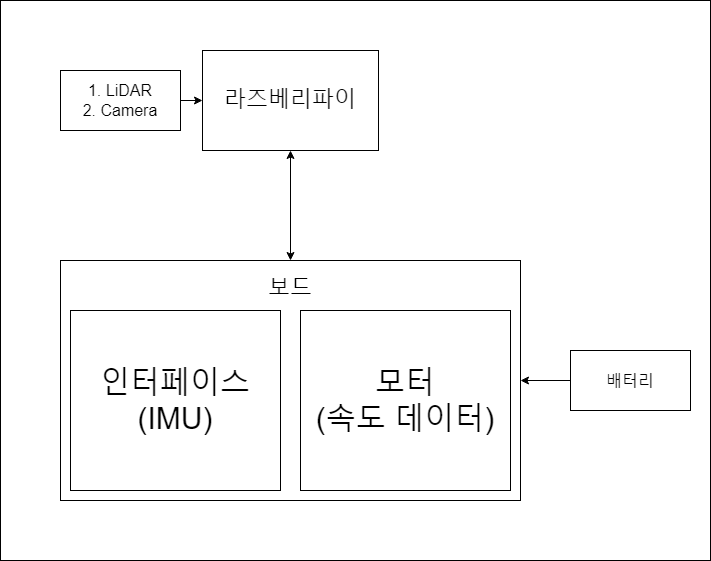

The diagram above was exported from draw.io. Its source (the exported page's mxGraphModel, read from the mxfile embedded in the PNG):
<mxGraphModel dx="2074" dy="1132" grid="1" gridSize="10" guides="1" tooltips="1" connect="1" arrows="1" fold="1" page="1" pageScale="1" pageWidth="827" pageHeight="1169" math="0" shadow="0">
  <root>
    <mxCell id="0" />
    <mxCell id="1" parent="0" />
    <mxCell id="v7sorrYYjQT4bVUPyTBO-17" value="" style="rounded=0;whiteSpace=wrap;html=1;" vertex="1" parent="1">
      <mxGeometry x="90" y="170" width="710" height="560" as="geometry" />
    </mxCell>
    <mxCell id="v7sorrYYjQT4bVUPyTBO-15" style="edgeStyle=orthogonalEdgeStyle;rounded=0;orthogonalLoop=1;jettySize=auto;html=1;entryX=1;entryY=0.5;entryDx=0;entryDy=0;" edge="1" parent="1" source="v7sorrYYjQT4bVUPyTBO-2" target="v7sorrYYjQT4bVUPyTBO-3">
      <mxGeometry relative="1" as="geometry" />
    </mxCell>
    <mxCell id="v7sorrYYjQT4bVUPyTBO-2" value="&lt;font style=&quot;font-size: 16px;&quot;&gt;배터리&lt;/font&gt;" style="rounded=0;whiteSpace=wrap;html=1;" vertex="1" parent="1">
      <mxGeometry x="660" y="520" width="120" height="60" as="geometry" />
    </mxCell>
    <mxCell id="v7sorrYYjQT4bVUPyTBO-3" value="&lt;font style=&quot;font-size: 22px;&quot;&gt;보드&lt;br&gt;&lt;br&gt;&lt;br&gt;&lt;br&gt;&lt;br&gt;&lt;br&gt;&lt;br&gt;&lt;br&gt;&lt;/font&gt;" style="rounded=0;whiteSpace=wrap;html=1;" vertex="1" parent="1">
      <mxGeometry x="150" y="430" width="460" height="240" as="geometry" />
    </mxCell>
    <mxCell id="v7sorrYYjQT4bVUPyTBO-4" value="&lt;span style=&quot;font-size: 16px;&quot;&gt;1. LiDAR&lt;br&gt;2. Camera&lt;br&gt;&lt;/span&gt;" style="rounded=0;whiteSpace=wrap;html=1;" vertex="1" parent="1">
      <mxGeometry x="150" y="240" width="120" height="60" as="geometry" />
    </mxCell>
    <mxCell id="v7sorrYYjQT4bVUPyTBO-5" value="&lt;font style=&quot;font-size: 22px;&quot;&gt;라즈베리파이&lt;br&gt;&lt;/font&gt;" style="rounded=0;whiteSpace=wrap;html=1;" vertex="1" parent="1">
      <mxGeometry x="292" y="220" width="176" height="100" as="geometry" />
    </mxCell>
    <mxCell id="v7sorrYYjQT4bVUPyTBO-7" value="" style="endArrow=classic;html=1;rounded=0;exitX=1;exitY=0.5;exitDx=0;exitDy=0;entryX=0;entryY=0.5;entryDx=0;entryDy=0;targetPerimeterSpacing=3;" edge="1" parent="1" source="v7sorrYYjQT4bVUPyTBO-4" target="v7sorrYYjQT4bVUPyTBO-5">
      <mxGeometry width="50" height="50" relative="1" as="geometry">
        <mxPoint x="350" y="560" as="sourcePoint" />
        <mxPoint x="400" y="510" as="targetPoint" />
      </mxGeometry>
    </mxCell>
    <mxCell id="v7sorrYYjQT4bVUPyTBO-9" value="" style="endArrow=classic;startArrow=classic;html=1;rounded=0;entryX=0.5;entryY=1;entryDx=0;entryDy=0;exitX=0.5;exitY=0;exitDx=0;exitDy=0;" edge="1" parent="1" source="v7sorrYYjQT4bVUPyTBO-3" target="v7sorrYYjQT4bVUPyTBO-5">
      <mxGeometry width="50" height="50" relative="1" as="geometry">
        <mxPoint x="350" y="460" as="sourcePoint" />
        <mxPoint x="400" y="410" as="targetPoint" />
      </mxGeometry>
    </mxCell>
    <mxCell id="v7sorrYYjQT4bVUPyTBO-13" value="&lt;font style=&quot;font-size: 30px;&quot;&gt;인터페이스&lt;br&gt;(IMU)&lt;br&gt;&lt;/font&gt;" style="rounded=0;whiteSpace=wrap;html=1;" vertex="1" parent="1">
      <mxGeometry x="160" y="480" width="210" height="180" as="geometry" />
    </mxCell>
    <mxCell id="v7sorrYYjQT4bVUPyTBO-14" value="&lt;font style=&quot;font-size: 30px;&quot;&gt;모터&lt;br&gt;(속도 데이터)&lt;br&gt;&lt;/font&gt;" style="rounded=0;whiteSpace=wrap;html=1;" vertex="1" parent="1">
      <mxGeometry x="390" y="480" width="210" height="180" as="geometry" />
    </mxCell>
  </root>
</mxGraphModel>